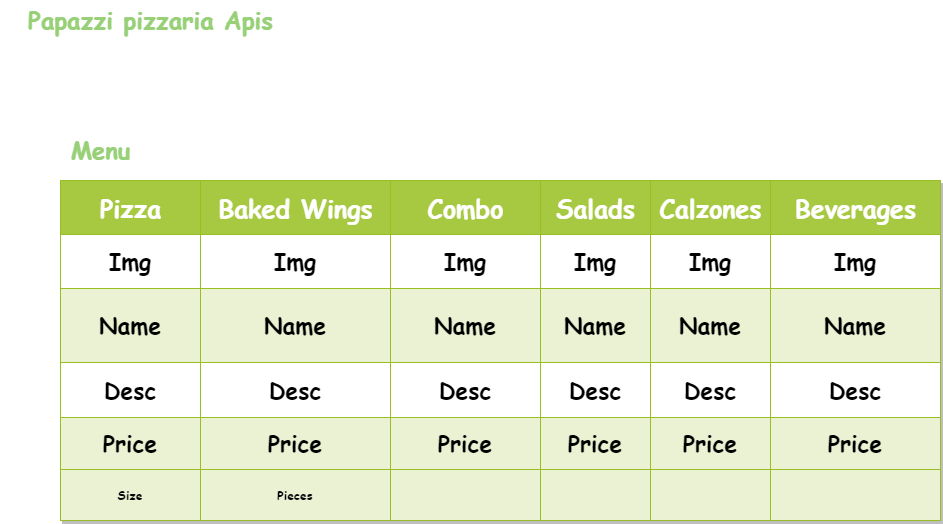

The diagram above was exported from draw.io. Its source (the exported page's mxGraphModel, read from the mxfile embedded in the PNG):
<mxGraphModel dx="2569" dy="775" grid="1" gridSize="10" guides="1" tooltips="1" connect="1" arrows="1" fold="1" page="1" pageScale="1" pageWidth="1169" pageHeight="827" background="none" math="0" shadow="0">
  <root>
    <mxCell id="0" />
    <mxCell id="1" parent="0" />
    <mxCell id="TUm6tsFVRpP6n760HhnM-81" value="sdfsdfsd" style="childLayout=tableLayout;recursiveResize=0;strokeColor=#98bf21;fillColor=#A7C942;shadow=1;fontFamily=Comic Sans MS;fontStyle=1;labelBorderColor=none;" parent="1" vertex="1">
      <mxGeometry x="50" y="190" width="880" height="340" as="geometry" />
    </mxCell>
    <mxCell id="TUm6tsFVRpP6n760HhnM-82" style="shape=tableRow;horizontal=0;startSize=0;swimlaneHead=0;swimlaneBody=0;top=0;left=0;bottom=0;right=0;dropTarget=0;collapsible=0;recursiveResize=0;expand=0;fontStyle=1;strokeColor=inherit;fillColor=#ffffff;fontFamily=Comic Sans MS;labelBorderColor=none;" parent="TUm6tsFVRpP6n760HhnM-81" vertex="1">
      <mxGeometry width="880" height="54" as="geometry" />
    </mxCell>
    <mxCell id="TUm6tsFVRpP6n760HhnM-122" value="Pizza&lt;span style=&quot;white-space: pre; font-size: 25px;&quot;&gt;&#09;&lt;/span&gt;&lt;span style=&quot;white-space: pre; font-size: 25px;&quot;&gt;&#09;&lt;/span&gt;&lt;span style=&quot;white-space: pre; font-size: 25px;&quot;&gt;&#09;&lt;/span&gt;" style="connectable=0;recursiveResize=0;strokeColor=inherit;fillColor=#A7C942;align=center;fontStyle=1;fontColor=#FFFFFF;html=1;fontFamily=Comic Sans MS;labelBorderColor=none;fontSize=25;" parent="TUm6tsFVRpP6n760HhnM-82" vertex="1">
      <mxGeometry width="140" height="54" as="geometry">
        <mxRectangle width="140" height="54" as="alternateBounds" />
      </mxGeometry>
    </mxCell>
    <mxCell id="TUm6tsFVRpP6n760HhnM-117" value="Baked Wings" style="connectable=0;recursiveResize=0;strokeColor=inherit;fillColor=#A7C942;align=center;fontStyle=1;fontColor=#FFFFFF;html=1;fontFamily=Comic Sans MS;labelBorderColor=none;fontSize=25;" parent="TUm6tsFVRpP6n760HhnM-82" vertex="1">
      <mxGeometry x="140" width="190" height="54" as="geometry">
        <mxRectangle width="190" height="54" as="alternateBounds" />
      </mxGeometry>
    </mxCell>
    <mxCell id="TUm6tsFVRpP6n760HhnM-112" value="Combo&lt;span style=&quot;white-space: pre; font-size: 25px;&quot;&gt;&#09;&lt;/span&gt;" style="connectable=0;recursiveResize=0;strokeColor=inherit;fillColor=#A7C942;align=center;fontStyle=1;fontColor=#FFFFFF;html=1;fontFamily=Comic Sans MS;labelBorderColor=none;fontSize=25;" parent="TUm6tsFVRpP6n760HhnM-82" vertex="1">
      <mxGeometry x="330" width="150" height="54" as="geometry">
        <mxRectangle width="150" height="54" as="alternateBounds" />
      </mxGeometry>
    </mxCell>
    <mxCell id="TUm6tsFVRpP6n760HhnM-107" value="Salads" style="connectable=0;recursiveResize=0;strokeColor=inherit;fillColor=#A7C942;align=center;fontStyle=1;fontColor=#FFFFFF;html=1;fontFamily=Comic Sans MS;labelBorderColor=none;fontSize=25;" parent="TUm6tsFVRpP6n760HhnM-82" vertex="1">
      <mxGeometry x="480" width="110" height="54" as="geometry">
        <mxRectangle width="110" height="54" as="alternateBounds" />
      </mxGeometry>
    </mxCell>
    <mxCell id="TUm6tsFVRpP6n760HhnM-83" value="Calzones" style="connectable=0;recursiveResize=0;strokeColor=inherit;fillColor=#A7C942;align=center;fontStyle=1;fontColor=#FFFFFF;html=1;fontFamily=Comic Sans MS;labelBorderColor=none;fontSize=25;" parent="TUm6tsFVRpP6n760HhnM-82" vertex="1">
      <mxGeometry x="590" width="120" height="54" as="geometry">
        <mxRectangle width="120" height="54" as="alternateBounds" />
      </mxGeometry>
    </mxCell>
    <mxCell id="TUm6tsFVRpP6n760HhnM-84" value="Beverages" style="connectable=0;recursiveResize=0;strokeColor=inherit;fillColor=#A7C942;align=center;fontStyle=1;fontColor=#FFFFFF;html=1;fontFamily=Comic Sans MS;labelBorderColor=none;fontSize=25;" parent="TUm6tsFVRpP6n760HhnM-82" vertex="1">
      <mxGeometry x="710" width="170" height="54" as="geometry">
        <mxRectangle width="170" height="54" as="alternateBounds" />
      </mxGeometry>
    </mxCell>
    <mxCell id="TUm6tsFVRpP6n760HhnM-86" value="" style="shape=tableRow;horizontal=0;startSize=0;swimlaneHead=0;swimlaneBody=0;top=0;left=0;bottom=0;right=0;dropTarget=0;collapsible=0;recursiveResize=0;expand=0;fontStyle=1;strokeColor=inherit;fillColor=#ffffff;fontFamily=Comic Sans MS;labelBorderColor=none;fontSize=23;" parent="TUm6tsFVRpP6n760HhnM-81" vertex="1">
      <mxGeometry y="54" width="880" height="54" as="geometry" />
    </mxCell>
    <mxCell id="TUm6tsFVRpP6n760HhnM-123" value="Img" style="connectable=0;recursiveResize=0;strokeColor=inherit;fillColor=inherit;align=center;whiteSpace=wrap;html=1;fontStyle=1;labelBackgroundColor=none;fontFamily=Comic Sans MS;labelBorderColor=none;fontSize=23;" parent="TUm6tsFVRpP6n760HhnM-86" vertex="1">
      <mxGeometry width="140" height="54" as="geometry">
        <mxRectangle width="140" height="54" as="alternateBounds" />
      </mxGeometry>
    </mxCell>
    <mxCell id="TUm6tsFVRpP6n760HhnM-118" value="Img" style="connectable=0;recursiveResize=0;strokeColor=inherit;fillColor=inherit;align=center;whiteSpace=wrap;html=1;fontStyle=1;fontFamily=Comic Sans MS;labelBorderColor=none;fontSize=23;" parent="TUm6tsFVRpP6n760HhnM-86" vertex="1">
      <mxGeometry x="140" width="190" height="54" as="geometry">
        <mxRectangle width="190" height="54" as="alternateBounds" />
      </mxGeometry>
    </mxCell>
    <mxCell id="TUm6tsFVRpP6n760HhnM-113" value="Img" style="connectable=0;recursiveResize=0;strokeColor=inherit;fillColor=inherit;align=center;whiteSpace=wrap;html=1;fontStyle=1;fontFamily=Comic Sans MS;labelBorderColor=none;fontSize=23;" parent="TUm6tsFVRpP6n760HhnM-86" vertex="1">
      <mxGeometry x="330" width="150" height="54" as="geometry">
        <mxRectangle width="150" height="54" as="alternateBounds" />
      </mxGeometry>
    </mxCell>
    <mxCell id="TUm6tsFVRpP6n760HhnM-108" value="Img" style="connectable=0;recursiveResize=0;strokeColor=inherit;fillColor=inherit;align=center;whiteSpace=wrap;html=1;fontStyle=1;fontFamily=Comic Sans MS;labelBorderColor=none;fontSize=23;" parent="TUm6tsFVRpP6n760HhnM-86" vertex="1">
      <mxGeometry x="480" width="110" height="54" as="geometry">
        <mxRectangle width="110" height="54" as="alternateBounds" />
      </mxGeometry>
    </mxCell>
    <mxCell id="TUm6tsFVRpP6n760HhnM-87" value="Img" style="connectable=0;recursiveResize=0;strokeColor=inherit;fillColor=inherit;align=center;whiteSpace=wrap;html=1;fontStyle=1;fontFamily=Comic Sans MS;labelBorderColor=none;fontSize=23;" parent="TUm6tsFVRpP6n760HhnM-86" vertex="1">
      <mxGeometry x="590" width="120" height="54" as="geometry">
        <mxRectangle width="120" height="54" as="alternateBounds" />
      </mxGeometry>
    </mxCell>
    <mxCell id="TUm6tsFVRpP6n760HhnM-88" value="Img" style="connectable=0;recursiveResize=0;strokeColor=inherit;fillColor=inherit;align=center;whiteSpace=wrap;html=1;fontStyle=1;fontFamily=Comic Sans MS;labelBorderColor=none;fontSize=23;" parent="TUm6tsFVRpP6n760HhnM-86" vertex="1">
      <mxGeometry x="710" width="170" height="54" as="geometry">
        <mxRectangle width="170" height="54" as="alternateBounds" />
      </mxGeometry>
    </mxCell>
    <mxCell id="TUm6tsFVRpP6n760HhnM-90" value="" style="shape=tableRow;horizontal=0;startSize=0;swimlaneHead=0;swimlaneBody=0;top=0;left=0;bottom=0;right=0;dropTarget=0;collapsible=0;recursiveResize=0;expand=0;fontStyle=1;strokeColor=inherit;fillColor=#EAF2D3;fontFamily=Comic Sans MS;labelBorderColor=none;fontSize=23;" parent="TUm6tsFVRpP6n760HhnM-81" vertex="1">
      <mxGeometry y="108" width="880" height="74" as="geometry" />
    </mxCell>
    <mxCell id="TUm6tsFVRpP6n760HhnM-124" value="Name" style="connectable=0;recursiveResize=0;strokeColor=inherit;fillColor=inherit;whiteSpace=wrap;html=1;fontFamily=Comic Sans MS;fontStyle=1;labelBorderColor=none;verticalAlign=middle;fontSize=23;" parent="TUm6tsFVRpP6n760HhnM-90" vertex="1">
      <mxGeometry width="140" height="74" as="geometry">
        <mxRectangle width="140" height="74" as="alternateBounds" />
      </mxGeometry>
    </mxCell>
    <mxCell id="TUm6tsFVRpP6n760HhnM-119" value="Name" style="connectable=0;recursiveResize=0;strokeColor=inherit;fillColor=inherit;whiteSpace=wrap;html=1;fontFamily=Comic Sans MS;fontStyle=1;labelBorderColor=none;fontSize=23;" parent="TUm6tsFVRpP6n760HhnM-90" vertex="1">
      <mxGeometry x="140" width="190" height="74" as="geometry">
        <mxRectangle width="190" height="74" as="alternateBounds" />
      </mxGeometry>
    </mxCell>
    <mxCell id="TUm6tsFVRpP6n760HhnM-114" value="Name" style="connectable=0;recursiveResize=0;strokeColor=inherit;fillColor=inherit;whiteSpace=wrap;html=1;fontFamily=Comic Sans MS;fontStyle=1;labelBorderColor=none;fontSize=23;" parent="TUm6tsFVRpP6n760HhnM-90" vertex="1">
      <mxGeometry x="330" width="150" height="74" as="geometry">
        <mxRectangle width="150" height="74" as="alternateBounds" />
      </mxGeometry>
    </mxCell>
    <mxCell id="TUm6tsFVRpP6n760HhnM-109" value="Name" style="connectable=0;recursiveResize=0;strokeColor=inherit;fillColor=inherit;whiteSpace=wrap;html=1;fontFamily=Comic Sans MS;fontStyle=1;labelBorderColor=none;fontSize=23;" parent="TUm6tsFVRpP6n760HhnM-90" vertex="1">
      <mxGeometry x="480" width="110" height="74" as="geometry">
        <mxRectangle width="110" height="74" as="alternateBounds" />
      </mxGeometry>
    </mxCell>
    <mxCell id="TUm6tsFVRpP6n760HhnM-91" value="Name" style="connectable=0;recursiveResize=0;strokeColor=inherit;fillColor=inherit;whiteSpace=wrap;html=1;fontFamily=Comic Sans MS;fontStyle=1;labelBorderColor=none;fontSize=23;" parent="TUm6tsFVRpP6n760HhnM-90" vertex="1">
      <mxGeometry x="590" width="120" height="74" as="geometry">
        <mxRectangle width="120" height="74" as="alternateBounds" />
      </mxGeometry>
    </mxCell>
    <mxCell id="TUm6tsFVRpP6n760HhnM-92" value="Name" style="connectable=0;recursiveResize=0;strokeColor=inherit;fillColor=inherit;whiteSpace=wrap;html=1;fontFamily=Comic Sans MS;fontStyle=1;labelBorderColor=none;fontSize=23;" parent="TUm6tsFVRpP6n760HhnM-90" vertex="1">
      <mxGeometry x="710" width="170" height="74" as="geometry">
        <mxRectangle width="170" height="74" as="alternateBounds" />
      </mxGeometry>
    </mxCell>
    <mxCell id="TUm6tsFVRpP6n760HhnM-94" value="" style="shape=tableRow;horizontal=0;startSize=0;swimlaneHead=0;swimlaneBody=0;top=0;left=0;bottom=0;right=0;dropTarget=0;collapsible=0;recursiveResize=0;expand=0;fontStyle=1;strokeColor=inherit;fillColor=#ffffff;fontFamily=Comic Sans MS;labelBorderColor=none;fontSize=23;" parent="TUm6tsFVRpP6n760HhnM-81" vertex="1">
      <mxGeometry y="182" width="880" height="55" as="geometry" />
    </mxCell>
    <mxCell id="TUm6tsFVRpP6n760HhnM-125" value="Desc" style="connectable=0;recursiveResize=0;strokeColor=inherit;fillColor=inherit;fontStyle=1;align=center;whiteSpace=wrap;html=1;fontFamily=Comic Sans MS;labelBorderColor=none;fontSize=23;" parent="TUm6tsFVRpP6n760HhnM-94" vertex="1">
      <mxGeometry width="140" height="55" as="geometry">
        <mxRectangle width="140" height="55" as="alternateBounds" />
      </mxGeometry>
    </mxCell>
    <mxCell id="TUm6tsFVRpP6n760HhnM-120" value="Desc" style="connectable=0;recursiveResize=0;strokeColor=inherit;fillColor=inherit;fontStyle=1;align=center;whiteSpace=wrap;html=1;fontFamily=Comic Sans MS;labelBorderColor=none;fontSize=23;" parent="TUm6tsFVRpP6n760HhnM-94" vertex="1">
      <mxGeometry x="140" width="190" height="55" as="geometry">
        <mxRectangle width="190" height="55" as="alternateBounds" />
      </mxGeometry>
    </mxCell>
    <mxCell id="TUm6tsFVRpP6n760HhnM-115" value="Desc" style="connectable=0;recursiveResize=0;strokeColor=inherit;fillColor=inherit;fontStyle=1;align=center;whiteSpace=wrap;html=1;fontFamily=Comic Sans MS;labelBorderColor=none;fontSize=23;" parent="TUm6tsFVRpP6n760HhnM-94" vertex="1">
      <mxGeometry x="330" width="150" height="55" as="geometry">
        <mxRectangle width="150" height="55" as="alternateBounds" />
      </mxGeometry>
    </mxCell>
    <mxCell id="TUm6tsFVRpP6n760HhnM-110" value="Desc" style="connectable=0;recursiveResize=0;strokeColor=inherit;fillColor=inherit;fontStyle=1;align=center;whiteSpace=wrap;html=1;fontFamily=Comic Sans MS;labelBorderColor=none;fontSize=23;" parent="TUm6tsFVRpP6n760HhnM-94" vertex="1">
      <mxGeometry x="480" width="110" height="55" as="geometry">
        <mxRectangle width="110" height="55" as="alternateBounds" />
      </mxGeometry>
    </mxCell>
    <mxCell id="TUm6tsFVRpP6n760HhnM-95" value="Desc" style="connectable=0;recursiveResize=0;strokeColor=inherit;fillColor=inherit;fontStyle=1;align=center;whiteSpace=wrap;html=1;fontFamily=Comic Sans MS;labelBorderColor=none;fontSize=23;" parent="TUm6tsFVRpP6n760HhnM-94" vertex="1">
      <mxGeometry x="590" width="120" height="55" as="geometry">
        <mxRectangle width="120" height="55" as="alternateBounds" />
      </mxGeometry>
    </mxCell>
    <mxCell id="TUm6tsFVRpP6n760HhnM-96" value="Desc" style="connectable=0;recursiveResize=0;strokeColor=inherit;fillColor=inherit;fontStyle=1;align=center;whiteSpace=wrap;html=1;fontFamily=Comic Sans MS;labelBorderColor=none;fontSize=23;" parent="TUm6tsFVRpP6n760HhnM-94" vertex="1">
      <mxGeometry x="710" width="170" height="55" as="geometry">
        <mxRectangle width="170" height="55" as="alternateBounds" />
      </mxGeometry>
    </mxCell>
    <mxCell id="TUm6tsFVRpP6n760HhnM-98" value="" style="shape=tableRow;horizontal=0;startSize=0;swimlaneHead=0;swimlaneBody=0;top=0;left=0;bottom=0;right=0;dropTarget=0;collapsible=0;recursiveResize=0;expand=0;fontStyle=1;strokeColor=inherit;fillColor=#EAF2D3;fontFamily=Comic Sans MS;labelBorderColor=none;fontSize=23;" parent="TUm6tsFVRpP6n760HhnM-81" vertex="1">
      <mxGeometry y="237" width="880" height="52" as="geometry" />
    </mxCell>
    <mxCell id="TUm6tsFVRpP6n760HhnM-126" value="Price" style="connectable=0;recursiveResize=0;strokeColor=inherit;fillColor=inherit;whiteSpace=wrap;html=1;fontFamily=Comic Sans MS;fontStyle=1;labelBorderColor=none;fontSize=23;" parent="TUm6tsFVRpP6n760HhnM-98" vertex="1">
      <mxGeometry width="140" height="52" as="geometry">
        <mxRectangle width="140" height="52" as="alternateBounds" />
      </mxGeometry>
    </mxCell>
    <mxCell id="TUm6tsFVRpP6n760HhnM-121" value="Price" style="connectable=0;recursiveResize=0;strokeColor=inherit;fillColor=inherit;whiteSpace=wrap;html=1;fontFamily=Comic Sans MS;fontStyle=1;labelBorderColor=none;fontSize=23;" parent="TUm6tsFVRpP6n760HhnM-98" vertex="1">
      <mxGeometry x="140" width="190" height="52" as="geometry">
        <mxRectangle width="190" height="52" as="alternateBounds" />
      </mxGeometry>
    </mxCell>
    <mxCell id="TUm6tsFVRpP6n760HhnM-116" value="Price" style="connectable=0;recursiveResize=0;strokeColor=inherit;fillColor=inherit;whiteSpace=wrap;html=1;fontFamily=Comic Sans MS;fontStyle=1;labelBorderColor=none;fontSize=23;" parent="TUm6tsFVRpP6n760HhnM-98" vertex="1">
      <mxGeometry x="330" width="150" height="52" as="geometry">
        <mxRectangle width="150" height="52" as="alternateBounds" />
      </mxGeometry>
    </mxCell>
    <mxCell id="TUm6tsFVRpP6n760HhnM-111" value="Price" style="connectable=0;recursiveResize=0;strokeColor=inherit;fillColor=inherit;whiteSpace=wrap;html=1;fontFamily=Comic Sans MS;fontStyle=1;labelBorderColor=none;fontSize=23;" parent="TUm6tsFVRpP6n760HhnM-98" vertex="1">
      <mxGeometry x="480" width="110" height="52" as="geometry">
        <mxRectangle width="110" height="52" as="alternateBounds" />
      </mxGeometry>
    </mxCell>
    <mxCell id="TUm6tsFVRpP6n760HhnM-99" value="Price" style="connectable=0;recursiveResize=0;strokeColor=inherit;fillColor=inherit;whiteSpace=wrap;html=1;fontFamily=Comic Sans MS;fontStyle=1;labelBorderColor=none;fontSize=23;" parent="TUm6tsFVRpP6n760HhnM-98" vertex="1">
      <mxGeometry x="590" width="120" height="52" as="geometry">
        <mxRectangle width="120" height="52" as="alternateBounds" />
      </mxGeometry>
    </mxCell>
    <mxCell id="TUm6tsFVRpP6n760HhnM-100" value="Price" style="connectable=0;recursiveResize=0;strokeColor=inherit;fillColor=inherit;whiteSpace=wrap;html=1;fontFamily=Comic Sans MS;fontStyle=1;labelBorderColor=none;fontSize=23;" parent="TUm6tsFVRpP6n760HhnM-98" vertex="1">
      <mxGeometry x="710" width="170" height="52" as="geometry">
        <mxRectangle width="170" height="52" as="alternateBounds" />
      </mxGeometry>
    </mxCell>
    <mxCell id="TUm6tsFVRpP6n760HhnM-127" value="" style="shape=tableRow;horizontal=0;startSize=0;swimlaneHead=0;swimlaneBody=0;top=0;left=0;bottom=0;right=0;dropTarget=0;collapsible=0;recursiveResize=0;expand=0;fontStyle=1;strokeColor=inherit;fillColor=#EAF2D3;fontFamily=Comic Sans MS;labelBorderColor=none;" parent="TUm6tsFVRpP6n760HhnM-81" vertex="1">
      <mxGeometry y="289" width="880" height="51" as="geometry" />
    </mxCell>
    <mxCell id="TUm6tsFVRpP6n760HhnM-128" value="Size" style="connectable=0;recursiveResize=0;strokeColor=inherit;fillColor=inherit;whiteSpace=wrap;html=1;fontFamily=Comic Sans MS;fontStyle=1;labelBorderColor=none;" parent="TUm6tsFVRpP6n760HhnM-127" vertex="1">
      <mxGeometry width="140" height="51" as="geometry">
        <mxRectangle width="140" height="51" as="alternateBounds" />
      </mxGeometry>
    </mxCell>
    <mxCell id="TUm6tsFVRpP6n760HhnM-129" value="Pieces" style="connectable=0;recursiveResize=0;strokeColor=inherit;fillColor=inherit;whiteSpace=wrap;html=1;fontFamily=Comic Sans MS;fontStyle=1;labelBorderColor=none;" parent="TUm6tsFVRpP6n760HhnM-127" vertex="1">
      <mxGeometry x="140" width="190" height="51" as="geometry">
        <mxRectangle width="190" height="51" as="alternateBounds" />
      </mxGeometry>
    </mxCell>
    <mxCell id="TUm6tsFVRpP6n760HhnM-130" value="" style="connectable=0;recursiveResize=0;strokeColor=inherit;fillColor=inherit;whiteSpace=wrap;html=1;fontFamily=Comic Sans MS;fontStyle=1;labelBorderColor=none;" parent="TUm6tsFVRpP6n760HhnM-127" vertex="1">
      <mxGeometry x="330" width="150" height="51" as="geometry">
        <mxRectangle width="150" height="51" as="alternateBounds" />
      </mxGeometry>
    </mxCell>
    <mxCell id="TUm6tsFVRpP6n760HhnM-131" style="connectable=0;recursiveResize=0;strokeColor=inherit;fillColor=inherit;whiteSpace=wrap;html=1;fontFamily=Comic Sans MS;fontStyle=1;labelBorderColor=none;" parent="TUm6tsFVRpP6n760HhnM-127" vertex="1">
      <mxGeometry x="480" width="110" height="51" as="geometry">
        <mxRectangle width="110" height="51" as="alternateBounds" />
      </mxGeometry>
    </mxCell>
    <mxCell id="TUm6tsFVRpP6n760HhnM-132" value="" style="connectable=0;recursiveResize=0;strokeColor=inherit;fillColor=inherit;whiteSpace=wrap;html=1;fontFamily=Comic Sans MS;fontStyle=1;labelBorderColor=none;" parent="TUm6tsFVRpP6n760HhnM-127" vertex="1">
      <mxGeometry x="590" width="120" height="51" as="geometry">
        <mxRectangle width="120" height="51" as="alternateBounds" />
      </mxGeometry>
    </mxCell>
    <mxCell id="TUm6tsFVRpP6n760HhnM-133" value="" style="connectable=0;recursiveResize=0;strokeColor=inherit;fillColor=inherit;whiteSpace=wrap;html=1;fontFamily=Comic Sans MS;fontStyle=1;labelBorderColor=none;" parent="TUm6tsFVRpP6n760HhnM-127" vertex="1">
      <mxGeometry x="710" width="170" height="51" as="geometry">
        <mxRectangle width="170" height="51" as="alternateBounds" />
      </mxGeometry>
    </mxCell>
    <mxCell id="TUm6tsFVRpP6n760HhnM-134" value="Menu" style="text;strokeColor=none;fillColor=none;html=1;fontSize=24;fontStyle=1;verticalAlign=middle;align=center;fontFamily=Comic Sans MS;fontColor=#97D077;" parent="1" vertex="1">
      <mxGeometry x="40" y="140" width="100" height="40" as="geometry" />
    </mxCell>
    <mxCell id="TUm6tsFVRpP6n760HhnM-135" style="edgeStyle=orthogonalEdgeStyle;rounded=0;orthogonalLoop=1;jettySize=auto;html=1;exitX=0.5;exitY=1;exitDx=0;exitDy=0;" parent="1" source="TUm6tsFVRpP6n760HhnM-134" target="TUm6tsFVRpP6n760HhnM-134" edge="1">
      <mxGeometry relative="1" as="geometry" />
    </mxCell>
    <mxCell id="TUm6tsFVRpP6n760HhnM-136" value="Papazzi pizzaria Apis" style="text;html=1;fontSize=24;fontStyle=1;verticalAlign=middle;align=center;fontFamily=Comic Sans MS;fontColor=#97D077;" parent="1" vertex="1">
      <mxGeometry x="90" y="10" width="100" height="40" as="geometry" />
    </mxCell>
  </root>
</mxGraphModel>